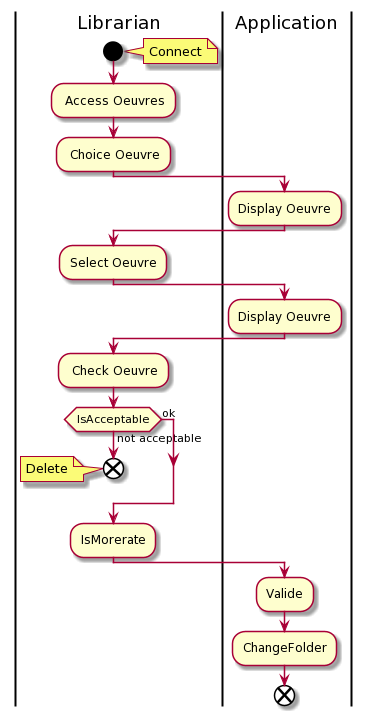

The diagram above was rendered by PlantUML. Its source (embedded in the PNG):
@startuml
|Librarian|
start
note right : Connect
: Access Oeuvres;
: Choice Oeuvre;
|Application|
:Display Oeuvre;
|Librarian|
:Select Oeuvre;
|Application|
:Display Oeuvre;
|Librarian|
: Check Oeuvre;
if (IsAcceptable) then (ok)
else (not acceptable)
end
note left : Delete
ENDif
:IsMorerate;
|Application|
:Valide;
:ChangeFolder;
end
@enduml